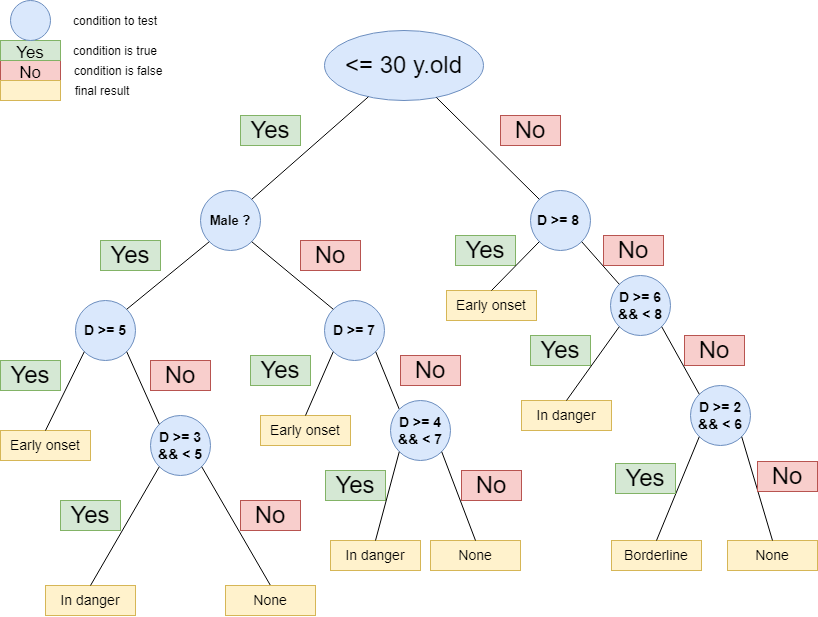

The diagram above was exported from draw.io. Its source (the exported page's mxGraphModel, read from the mxfile embedded in the PNG):
<mxGraphModel dx="1110" dy="635" grid="1" gridSize="10" guides="1" tooltips="1" connect="1" arrows="1" fold="1" page="1" pageScale="1" pageWidth="827" pageHeight="1169" math="0" shadow="0">
  <root>
    <mxCell id="0" />
    <mxCell id="1" parent="0" />
    <mxCell id="OruFNJoDoLhiylZneVPR-1" value="&lt;font style=&quot;font-size: 24px&quot;&gt;&amp;lt;= 30 y.old&lt;br&gt;&lt;/font&gt;" style="ellipse;whiteSpace=wrap;html=1;fillColor=#dae8fc;strokeColor=#6c8ebf;" parent="1" vertex="1">
      <mxGeometry x="334" y="30" width="159" height="70" as="geometry" />
    </mxCell>
    <mxCell id="OruFNJoDoLhiylZneVPR-4" value="&lt;font style=&quot;font-size: 17px&quot;&gt;No&lt;/font&gt;" style="text;html=1;strokeColor=#b85450;fillColor=#f8cecc;align=center;verticalAlign=middle;whiteSpace=wrap;rounded=0;fontSize=24;" parent="1" vertex="1">
      <mxGeometry x="10" y="60" width="60" height="20" as="geometry" />
    </mxCell>
    <mxCell id="OruFNJoDoLhiylZneVPR-5" value="&lt;font style=&quot;font-size: 17px&quot;&gt;Yes&lt;/font&gt;" style="text;html=1;strokeColor=#82b366;fillColor=#d5e8d4;align=center;verticalAlign=middle;whiteSpace=wrap;rounded=0;fontSize=24;" parent="1" vertex="1">
      <mxGeometry x="10" y="40" width="60" height="20" as="geometry" />
    </mxCell>
    <mxCell id="mCCVOskPXJNyn0iPoXSm-1" value="&lt;font size=&quot;1&quot;&gt;&lt;b style=&quot;font-size: 14px&quot;&gt;D &amp;gt;= 8&amp;nbsp;&lt;/b&gt;&lt;/font&gt;" style="ellipse;whiteSpace=wrap;html=1;aspect=fixed;fillColor=#dae8fc;strokeColor=#6c8ebf;" vertex="1" parent="1">
      <mxGeometry x="540" y="190" width="60" height="60" as="geometry" />
    </mxCell>
    <mxCell id="mCCVOskPXJNyn0iPoXSm-2" value="&lt;font size=&quot;1&quot;&gt;&lt;b style=&quot;font-size: 13px&quot;&gt;Male ?&lt;/b&gt;&lt;/font&gt;" style="ellipse;whiteSpace=wrap;html=1;aspect=fixed;fillColor=#dae8fc;strokeColor=#6c8ebf;" vertex="1" parent="1">
      <mxGeometry x="210" y="190" width="60" height="60" as="geometry" />
    </mxCell>
    <mxCell id="mCCVOskPXJNyn0iPoXSm-3" value="" style="endArrow=none;html=1;rounded=0;fontSize=21;exitX=1;exitY=0;exitDx=0;exitDy=0;" edge="1" parent="1" source="mCCVOskPXJNyn0iPoXSm-2" target="OruFNJoDoLhiylZneVPR-1">
      <mxGeometry width="50" height="50" relative="1" as="geometry">
        <mxPoint x="390" y="310" as="sourcePoint" />
        <mxPoint x="440" y="260" as="targetPoint" />
      </mxGeometry>
    </mxCell>
    <mxCell id="mCCVOskPXJNyn0iPoXSm-4" value="Yes" style="text;html=1;strokeColor=#82b366;fillColor=#d5e8d4;align=center;verticalAlign=middle;whiteSpace=wrap;rounded=0;fontSize=24;" vertex="1" parent="1">
      <mxGeometry x="250" y="115" width="60" height="30" as="geometry" />
    </mxCell>
    <mxCell id="mCCVOskPXJNyn0iPoXSm-5" value="" style="endArrow=none;html=1;rounded=0;fontSize=14;exitX=0;exitY=0;exitDx=0;exitDy=0;" edge="1" parent="1" source="mCCVOskPXJNyn0iPoXSm-1" target="OruFNJoDoLhiylZneVPR-1">
      <mxGeometry width="50" height="50" relative="1" as="geometry">
        <mxPoint x="390" y="410" as="sourcePoint" />
        <mxPoint x="440" y="360" as="targetPoint" />
      </mxGeometry>
    </mxCell>
    <mxCell id="mCCVOskPXJNyn0iPoXSm-6" value="No" style="text;html=1;strokeColor=#b85450;fillColor=#f8cecc;align=center;verticalAlign=middle;whiteSpace=wrap;rounded=0;fontSize=24;" vertex="1" parent="1">
      <mxGeometry x="510" y="115" width="60" height="30" as="geometry" />
    </mxCell>
    <mxCell id="mCCVOskPXJNyn0iPoXSm-7" value="&lt;font size=&quot;1&quot;&gt;&lt;b style=&quot;font-size: 14px&quot;&gt;D &amp;gt;= 5&lt;/b&gt;&lt;/font&gt;" style="ellipse;whiteSpace=wrap;html=1;aspect=fixed;fillColor=#dae8fc;strokeColor=#6c8ebf;" vertex="1" parent="1">
      <mxGeometry x="85" y="300" width="60" height="60" as="geometry" />
    </mxCell>
    <mxCell id="mCCVOskPXJNyn0iPoXSm-8" value="&lt;font size=&quot;1&quot;&gt;&lt;b style=&quot;font-size: 14px&quot;&gt;D &amp;gt;= 3&lt;br&gt;&amp;amp;&amp;amp; &amp;lt; 5&lt;br&gt;&lt;/b&gt;&lt;/font&gt;" style="ellipse;whiteSpace=wrap;html=1;aspect=fixed;fillColor=#dae8fc;strokeColor=#6c8ebf;" vertex="1" parent="1">
      <mxGeometry x="160" y="415" width="60" height="60" as="geometry" />
    </mxCell>
    <mxCell id="mCCVOskPXJNyn0iPoXSm-9" value="&lt;font size=&quot;1&quot;&gt;&lt;b style=&quot;font-size: 14px&quot;&gt;D &amp;gt;= 2&lt;br&gt;&amp;amp;&amp;amp; &amp;lt; 6&lt;br&gt;&lt;/b&gt;&lt;/font&gt;" style="ellipse;whiteSpace=wrap;html=1;aspect=fixed;fillColor=#dae8fc;strokeColor=#6c8ebf;" vertex="1" parent="1">
      <mxGeometry x="700" y="385" width="60" height="60" as="geometry" />
    </mxCell>
    <mxCell id="mCCVOskPXJNyn0iPoXSm-10" value="&lt;font size=&quot;1&quot;&gt;&lt;b style=&quot;font-size: 14px&quot;&gt;D &amp;gt;= 6&lt;br&gt;&amp;amp;&amp;amp; &amp;lt; 8&lt;br&gt;&lt;/b&gt;&lt;/font&gt;" style="ellipse;whiteSpace=wrap;html=1;aspect=fixed;fillColor=#dae8fc;strokeColor=#6c8ebf;" vertex="1" parent="1">
      <mxGeometry x="620" y="275" width="60" height="60" as="geometry" />
    </mxCell>
    <mxCell id="mCCVOskPXJNyn0iPoXSm-11" value="" style="endArrow=none;html=1;rounded=0;fontSize=14;entryX=0;entryY=1;entryDx=0;entryDy=0;exitX=1;exitY=0;exitDx=0;exitDy=0;" edge="1" parent="1" source="mCCVOskPXJNyn0iPoXSm-7" target="mCCVOskPXJNyn0iPoXSm-2">
      <mxGeometry width="50" height="50" relative="1" as="geometry">
        <mxPoint x="390" y="380" as="sourcePoint" />
        <mxPoint x="440" y="330" as="targetPoint" />
      </mxGeometry>
    </mxCell>
    <mxCell id="mCCVOskPXJNyn0iPoXSm-13" value="Yes" style="text;html=1;strokeColor=#82b366;fillColor=#d5e8d4;align=center;verticalAlign=middle;whiteSpace=wrap;rounded=0;fontSize=24;" vertex="1" parent="1">
      <mxGeometry x="10" y="360" width="60" height="30" as="geometry" />
    </mxCell>
    <mxCell id="mCCVOskPXJNyn0iPoXSm-14" value="Early onset" style="rounded=0;whiteSpace=wrap;html=1;fontSize=14;fillColor=#fff2cc;strokeColor=#d6b656;" vertex="1" parent="1">
      <mxGeometry x="10" y="430" width="90" height="30" as="geometry" />
    </mxCell>
    <mxCell id="mCCVOskPXJNyn0iPoXSm-15" value="" style="endArrow=none;html=1;rounded=0;fontSize=13;exitX=0.5;exitY=0;exitDx=0;exitDy=0;entryX=0;entryY=1;entryDx=0;entryDy=0;" edge="1" parent="1" source="mCCVOskPXJNyn0iPoXSm-14" target="mCCVOskPXJNyn0iPoXSm-7">
      <mxGeometry width="50" height="50" relative="1" as="geometry">
        <mxPoint x="190" y="410" as="sourcePoint" />
        <mxPoint x="240" y="360" as="targetPoint" />
      </mxGeometry>
    </mxCell>
    <mxCell id="mCCVOskPXJNyn0iPoXSm-16" value="" style="endArrow=none;html=1;rounded=0;fontSize=13;exitX=1;exitY=1;exitDx=0;exitDy=0;entryX=0;entryY=0;entryDx=0;entryDy=0;" edge="1" parent="1" source="mCCVOskPXJNyn0iPoXSm-7" target="mCCVOskPXJNyn0iPoXSm-8">
      <mxGeometry width="50" height="50" relative="1" as="geometry">
        <mxPoint x="130" y="430" as="sourcePoint" />
        <mxPoint x="180" y="380" as="targetPoint" />
      </mxGeometry>
    </mxCell>
    <mxCell id="mCCVOskPXJNyn0iPoXSm-17" value="No" style="text;html=1;strokeColor=#b85450;fillColor=#f8cecc;align=center;verticalAlign=middle;whiteSpace=wrap;rounded=0;fontSize=24;" vertex="1" parent="1">
      <mxGeometry x="160" y="360" width="60" height="30" as="geometry" />
    </mxCell>
    <mxCell id="mCCVOskPXJNyn0iPoXSm-18" value="Yes" style="text;html=1;strokeColor=#82b366;fillColor=#d5e8d4;align=center;verticalAlign=middle;whiteSpace=wrap;rounded=0;fontSize=24;" vertex="1" parent="1">
      <mxGeometry x="110" y="240" width="60" height="30" as="geometry" />
    </mxCell>
    <mxCell id="mCCVOskPXJNyn0iPoXSm-19" value="In danger" style="rounded=0;whiteSpace=wrap;html=1;fontSize=14;fillColor=#fff2cc;strokeColor=#d6b656;" vertex="1" parent="1">
      <mxGeometry x="55" y="585" width="90" height="30" as="geometry" />
    </mxCell>
    <mxCell id="mCCVOskPXJNyn0iPoXSm-20" value="" style="endArrow=none;html=1;rounded=0;fontSize=13;exitX=0;exitY=1;exitDx=0;exitDy=0;entryX=0.5;entryY=0;entryDx=0;entryDy=0;" edge="1" parent="1" source="mCCVOskPXJNyn0iPoXSm-8" target="mCCVOskPXJNyn0iPoXSm-19">
      <mxGeometry width="50" height="50" relative="1" as="geometry">
        <mxPoint x="360" y="420" as="sourcePoint" />
        <mxPoint x="120" y="530" as="targetPoint" />
      </mxGeometry>
    </mxCell>
    <mxCell id="mCCVOskPXJNyn0iPoXSm-21" value="" style="endArrow=none;html=1;rounded=0;fontSize=13;exitX=1;exitY=1;exitDx=0;exitDy=0;entryX=0.5;entryY=0;entryDx=0;entryDy=0;" edge="1" parent="1" source="mCCVOskPXJNyn0iPoXSm-8" target="mCCVOskPXJNyn0iPoXSm-24">
      <mxGeometry width="50" height="50" relative="1" as="geometry">
        <mxPoint x="280" y="540" as="sourcePoint" />
        <mxPoint x="280" y="550" as="targetPoint" />
      </mxGeometry>
    </mxCell>
    <mxCell id="mCCVOskPXJNyn0iPoXSm-22" value="Yes" style="text;html=1;strokeColor=#82b366;fillColor=#d5e8d4;align=center;verticalAlign=middle;whiteSpace=wrap;rounded=0;fontSize=24;" vertex="1" parent="1">
      <mxGeometry x="70" y="500" width="60" height="30" as="geometry" />
    </mxCell>
    <mxCell id="mCCVOskPXJNyn0iPoXSm-24" value="None" style="rounded=0;whiteSpace=wrap;html=1;fontSize=14;fillColor=#fff2cc;strokeColor=#d6b656;" vertex="1" parent="1">
      <mxGeometry x="235" y="585" width="90" height="30" as="geometry" />
    </mxCell>
    <mxCell id="mCCVOskPXJNyn0iPoXSm-25" value="No" style="text;html=1;strokeColor=#b85450;fillColor=#f8cecc;align=center;verticalAlign=middle;whiteSpace=wrap;rounded=0;fontSize=24;" vertex="1" parent="1">
      <mxGeometry x="250" y="500" width="60" height="30" as="geometry" />
    </mxCell>
    <mxCell id="mCCVOskPXJNyn0iPoXSm-27" value="&lt;font size=&quot;1&quot;&gt;&lt;b style=&quot;font-size: 14px&quot;&gt;D &amp;gt;= 7&lt;/b&gt;&lt;/font&gt;" style="ellipse;whiteSpace=wrap;html=1;aspect=fixed;fillColor=#dae8fc;strokeColor=#6c8ebf;" vertex="1" parent="1">
      <mxGeometry x="334" y="300" width="60" height="60" as="geometry" />
    </mxCell>
    <mxCell id="mCCVOskPXJNyn0iPoXSm-28" value="" style="endArrow=none;html=1;rounded=0;fontSize=13;exitX=1;exitY=1;exitDx=0;exitDy=0;entryX=0;entryY=0;entryDx=0;entryDy=0;" edge="1" parent="1" source="mCCVOskPXJNyn0iPoXSm-2" target="mCCVOskPXJNyn0iPoXSm-27">
      <mxGeometry width="50" height="50" relative="1" as="geometry">
        <mxPoint x="230" y="340" as="sourcePoint" />
        <mxPoint x="280" y="290" as="targetPoint" />
      </mxGeometry>
    </mxCell>
    <mxCell id="mCCVOskPXJNyn0iPoXSm-29" value="No" style="text;html=1;strokeColor=#b85450;fillColor=#f8cecc;align=center;verticalAlign=middle;whiteSpace=wrap;rounded=0;fontSize=24;" vertex="1" parent="1">
      <mxGeometry x="310" y="240" width="60" height="30" as="geometry" />
    </mxCell>
    <mxCell id="mCCVOskPXJNyn0iPoXSm-30" value="Early onset" style="rounded=0;whiteSpace=wrap;html=1;fontSize=14;fillColor=#fff2cc;strokeColor=#d6b656;" vertex="1" parent="1">
      <mxGeometry x="270" y="415" width="90" height="30" as="geometry" />
    </mxCell>
    <mxCell id="mCCVOskPXJNyn0iPoXSm-31" value="" style="endArrow=none;html=1;rounded=0;fontSize=13;exitX=0;exitY=1;exitDx=0;exitDy=0;entryX=0.5;entryY=0;entryDx=0;entryDy=0;" edge="1" parent="1" source="mCCVOskPXJNyn0iPoXSm-27" target="mCCVOskPXJNyn0iPoXSm-30">
      <mxGeometry width="50" height="50" relative="1" as="geometry">
        <mxPoint x="160" y="500" as="sourcePoint" />
        <mxPoint x="210" y="450" as="targetPoint" />
      </mxGeometry>
    </mxCell>
    <mxCell id="mCCVOskPXJNyn0iPoXSm-32" value="" style="endArrow=none;html=1;rounded=0;fontSize=13;entryX=1;entryY=1;entryDx=0;entryDy=0;exitX=0;exitY=0;exitDx=0;exitDy=0;" edge="1" parent="1" source="mCCVOskPXJNyn0iPoXSm-34" target="mCCVOskPXJNyn0iPoXSm-27">
      <mxGeometry width="50" height="50" relative="1" as="geometry">
        <mxPoint x="420" y="410" as="sourcePoint" />
        <mxPoint x="210" y="450" as="targetPoint" />
      </mxGeometry>
    </mxCell>
    <mxCell id="mCCVOskPXJNyn0iPoXSm-33" value="Yes" style="text;html=1;strokeColor=#82b366;fillColor=#d5e8d4;align=center;verticalAlign=middle;whiteSpace=wrap;rounded=0;fontSize=24;" vertex="1" parent="1">
      <mxGeometry x="260" y="355" width="60" height="30" as="geometry" />
    </mxCell>
    <mxCell id="mCCVOskPXJNyn0iPoXSm-34" value="&lt;font size=&quot;1&quot;&gt;&lt;b style=&quot;font-size: 14px&quot;&gt;D &amp;gt;= 4&lt;br&gt;&amp;amp;&amp;amp; &amp;lt; 7&lt;br&gt;&lt;/b&gt;&lt;/font&gt;" style="ellipse;whiteSpace=wrap;html=1;aspect=fixed;fillColor=#dae8fc;strokeColor=#6c8ebf;" vertex="1" parent="1">
      <mxGeometry x="400" y="400" width="60" height="60" as="geometry" />
    </mxCell>
    <mxCell id="mCCVOskPXJNyn0iPoXSm-35" value="No" style="text;html=1;strokeColor=#b85450;fillColor=#f8cecc;align=center;verticalAlign=middle;whiteSpace=wrap;rounded=0;fontSize=24;" vertex="1" parent="1">
      <mxGeometry x="410" y="355" width="60" height="30" as="geometry" />
    </mxCell>
    <mxCell id="mCCVOskPXJNyn0iPoXSm-36" value="In danger" style="rounded=0;whiteSpace=wrap;html=1;fontSize=14;fillColor=#fff2cc;strokeColor=#d6b656;" vertex="1" parent="1">
      <mxGeometry x="340" y="540" width="90" height="30" as="geometry" />
    </mxCell>
    <mxCell id="mCCVOskPXJNyn0iPoXSm-37" value="Yes" style="text;html=1;strokeColor=#82b366;fillColor=#d5e8d4;align=center;verticalAlign=middle;whiteSpace=wrap;rounded=0;fontSize=24;" vertex="1" parent="1">
      <mxGeometry x="335" y="470" width="60" height="30" as="geometry" />
    </mxCell>
    <mxCell id="mCCVOskPXJNyn0iPoXSm-38" value="" style="endArrow=none;html=1;rounded=0;fontSize=13;entryX=0;entryY=1;entryDx=0;entryDy=0;exitX=0.5;exitY=0;exitDx=0;exitDy=0;" edge="1" parent="1" source="mCCVOskPXJNyn0iPoXSm-36" target="mCCVOskPXJNyn0iPoXSm-34">
      <mxGeometry width="50" height="50" relative="1" as="geometry">
        <mxPoint x="290" y="520" as="sourcePoint" />
        <mxPoint x="340" y="470" as="targetPoint" />
      </mxGeometry>
    </mxCell>
    <mxCell id="mCCVOskPXJNyn0iPoXSm-39" value="None" style="rounded=0;whiteSpace=wrap;html=1;fontSize=14;fillColor=#fff2cc;strokeColor=#d6b656;" vertex="1" parent="1">
      <mxGeometry x="440" y="540" width="90" height="30" as="geometry" />
    </mxCell>
    <mxCell id="mCCVOskPXJNyn0iPoXSm-40" value="No" style="text;html=1;strokeColor=#b85450;fillColor=#f8cecc;align=center;verticalAlign=middle;whiteSpace=wrap;rounded=0;fontSize=24;" vertex="1" parent="1">
      <mxGeometry x="471" y="470" width="60" height="30" as="geometry" />
    </mxCell>
    <mxCell id="mCCVOskPXJNyn0iPoXSm-41" value="" style="endArrow=none;html=1;rounded=0;fontSize=13;exitX=0.5;exitY=0;exitDx=0;exitDy=0;entryX=1;entryY=1;entryDx=0;entryDy=0;" edge="1" parent="1" source="mCCVOskPXJNyn0iPoXSm-39" target="mCCVOskPXJNyn0iPoXSm-34">
      <mxGeometry width="50" height="50" relative="1" as="geometry">
        <mxPoint x="310" y="530" as="sourcePoint" />
        <mxPoint x="360" y="480" as="targetPoint" />
      </mxGeometry>
    </mxCell>
    <mxCell id="mCCVOskPXJNyn0iPoXSm-42" value="Yes" style="text;html=1;strokeColor=#82b366;fillColor=#d5e8d4;align=center;verticalAlign=middle;whiteSpace=wrap;rounded=0;fontSize=24;" vertex="1" parent="1">
      <mxGeometry x="465" y="235" width="60" height="30" as="geometry" />
    </mxCell>
    <mxCell id="mCCVOskPXJNyn0iPoXSm-43" value="Early onset" style="rounded=0;whiteSpace=wrap;html=1;fontSize=14;fillColor=#fff2cc;strokeColor=#d6b656;" vertex="1" parent="1">
      <mxGeometry x="456" y="290" width="90" height="30" as="geometry" />
    </mxCell>
    <mxCell id="mCCVOskPXJNyn0iPoXSm-44" value="" style="endArrow=none;html=1;rounded=0;fontSize=13;entryX=0;entryY=1;entryDx=0;entryDy=0;exitX=0.5;exitY=0;exitDx=0;exitDy=0;" edge="1" parent="1" source="mCCVOskPXJNyn0iPoXSm-43" target="mCCVOskPXJNyn0iPoXSm-1">
      <mxGeometry width="50" height="50" relative="1" as="geometry">
        <mxPoint x="490" y="300" as="sourcePoint" />
        <mxPoint x="540" y="250" as="targetPoint" />
      </mxGeometry>
    </mxCell>
    <mxCell id="mCCVOskPXJNyn0iPoXSm-45" value="" style="endArrow=none;html=1;rounded=0;fontSize=13;entryX=1;entryY=1;entryDx=0;entryDy=0;exitX=0;exitY=0;exitDx=0;exitDy=0;" edge="1" parent="1" source="mCCVOskPXJNyn0iPoXSm-10" target="mCCVOskPXJNyn0iPoXSm-1">
      <mxGeometry width="50" height="50" relative="1" as="geometry">
        <mxPoint x="690" y="250" as="sourcePoint" />
        <mxPoint x="570" y="220" as="targetPoint" />
      </mxGeometry>
    </mxCell>
    <mxCell id="mCCVOskPXJNyn0iPoXSm-46" value="No" style="text;html=1;strokeColor=#b85450;fillColor=#f8cecc;align=center;verticalAlign=middle;whiteSpace=wrap;rounded=0;fontSize=24;" vertex="1" parent="1">
      <mxGeometry x="613" y="235" width="60" height="30" as="geometry" />
    </mxCell>
    <mxCell id="mCCVOskPXJNyn0iPoXSm-47" value="In danger" style="rounded=0;whiteSpace=wrap;html=1;fontSize=14;fillColor=#fff2cc;strokeColor=#d6b656;" vertex="1" parent="1">
      <mxGeometry x="531" y="400" width="90" height="30" as="geometry" />
    </mxCell>
    <mxCell id="mCCVOskPXJNyn0iPoXSm-48" value="Yes" style="text;html=1;strokeColor=#82b366;fillColor=#d5e8d4;align=center;verticalAlign=middle;whiteSpace=wrap;rounded=0;fontSize=24;" vertex="1" parent="1">
      <mxGeometry x="540" y="335" width="60" height="30" as="geometry" />
    </mxCell>
    <mxCell id="mCCVOskPXJNyn0iPoXSm-49" value="" style="endArrow=none;html=1;rounded=0;fontSize=13;entryX=0;entryY=1;entryDx=0;entryDy=0;exitX=0.5;exitY=0;exitDx=0;exitDy=0;" edge="1" parent="1" source="mCCVOskPXJNyn0iPoXSm-47" target="mCCVOskPXJNyn0iPoXSm-10">
      <mxGeometry width="50" height="50" relative="1" as="geometry">
        <mxPoint x="520" y="450" as="sourcePoint" />
        <mxPoint x="570" y="400" as="targetPoint" />
      </mxGeometry>
    </mxCell>
    <mxCell id="mCCVOskPXJNyn0iPoXSm-50" value="No" style="text;html=1;strokeColor=#b85450;fillColor=#f8cecc;align=center;verticalAlign=middle;whiteSpace=wrap;rounded=0;fontSize=24;" vertex="1" parent="1">
      <mxGeometry x="694" y="335" width="60" height="30" as="geometry" />
    </mxCell>
    <mxCell id="mCCVOskPXJNyn0iPoXSm-51" value="" style="endArrow=none;html=1;rounded=0;fontSize=13;exitX=0;exitY=0;exitDx=0;exitDy=0;entryX=1;entryY=1;entryDx=0;entryDy=0;" edge="1" parent="1" source="mCCVOskPXJNyn0iPoXSm-9" target="mCCVOskPXJNyn0iPoXSm-10">
      <mxGeometry width="50" height="50" relative="1" as="geometry">
        <mxPoint x="580" y="430" as="sourcePoint" />
        <mxPoint x="630" y="380" as="targetPoint" />
      </mxGeometry>
    </mxCell>
    <mxCell id="mCCVOskPXJNyn0iPoXSm-52" value="Borderline" style="rounded=0;whiteSpace=wrap;html=1;fontSize=14;fillColor=#fff2cc;strokeColor=#d6b656;" vertex="1" parent="1">
      <mxGeometry x="621" y="540" width="90" height="30" as="geometry" />
    </mxCell>
    <mxCell id="mCCVOskPXJNyn0iPoXSm-53" value="" style="endArrow=none;html=1;rounded=0;fontSize=13;entryX=0;entryY=1;entryDx=0;entryDy=0;exitX=0.5;exitY=0;exitDx=0;exitDy=0;" edge="1" parent="1" source="mCCVOskPXJNyn0iPoXSm-52" target="mCCVOskPXJNyn0iPoXSm-9">
      <mxGeometry width="50" height="50" relative="1" as="geometry">
        <mxPoint x="580" y="490" as="sourcePoint" />
        <mxPoint x="630" y="440" as="targetPoint" />
      </mxGeometry>
    </mxCell>
    <mxCell id="mCCVOskPXJNyn0iPoXSm-54" value="None" style="rounded=0;whiteSpace=wrap;html=1;fontSize=14;fillColor=#fff2cc;strokeColor=#d6b656;" vertex="1" parent="1">
      <mxGeometry x="737" y="540" width="90" height="30" as="geometry" />
    </mxCell>
    <mxCell id="mCCVOskPXJNyn0iPoXSm-55" value="Yes" style="text;html=1;strokeColor=#82b366;fillColor=#d5e8d4;align=center;verticalAlign=middle;whiteSpace=wrap;rounded=0;fontSize=24;" vertex="1" parent="1">
      <mxGeometry x="625" y="463" width="60" height="30" as="geometry" />
    </mxCell>
    <mxCell id="mCCVOskPXJNyn0iPoXSm-56" value="" style="endArrow=none;html=1;rounded=0;fontSize=13;entryX=1;entryY=1;entryDx=0;entryDy=0;exitX=0.5;exitY=0;exitDx=0;exitDy=0;" edge="1" parent="1" source="mCCVOskPXJNyn0iPoXSm-54" target="mCCVOskPXJNyn0iPoXSm-9">
      <mxGeometry width="50" height="50" relative="1" as="geometry">
        <mxPoint x="660" y="490" as="sourcePoint" />
        <mxPoint x="710" y="440" as="targetPoint" />
      </mxGeometry>
    </mxCell>
    <mxCell id="mCCVOskPXJNyn0iPoXSm-57" value="No" style="text;html=1;strokeColor=#b85450;fillColor=#f8cecc;align=center;verticalAlign=middle;whiteSpace=wrap;rounded=0;fontSize=24;" vertex="1" parent="1">
      <mxGeometry x="767" y="461" width="60" height="30" as="geometry" />
    </mxCell>
    <mxCell id="mCCVOskPXJNyn0iPoXSm-58" value="" style="ellipse;whiteSpace=wrap;html=1;aspect=fixed;fontSize=13;fillColor=#dae8fc;strokeColor=#6c8ebf;" vertex="1" parent="1">
      <mxGeometry x="20" width="40" height="40" as="geometry" />
    </mxCell>
    <mxCell id="mCCVOskPXJNyn0iPoXSm-59" value="" style="rounded=0;whiteSpace=wrap;html=1;fontSize=13;fillColor=#fff2cc;strokeColor=#d6b656;" vertex="1" parent="1">
      <mxGeometry x="10" y="80" width="60" height="20" as="geometry" />
    </mxCell>
    <mxCell id="mCCVOskPXJNyn0iPoXSm-60" value="&lt;font style=&quot;font-size: 12px&quot;&gt;condition to test&lt;/font&gt;" style="text;html=1;strokeColor=none;fillColor=none;align=center;verticalAlign=middle;whiteSpace=wrap;rounded=0;fontSize=17;" vertex="1" parent="1">
      <mxGeometry x="50" y="5" width="150" height="30" as="geometry" />
    </mxCell>
    <mxCell id="mCCVOskPXJNyn0iPoXSm-61" value="&lt;font style=&quot;font-size: 12px&quot;&gt;final result&lt;/font&gt;" style="text;html=1;strokeColor=none;fillColor=none;align=center;verticalAlign=middle;whiteSpace=wrap;rounded=0;fontSize=17;" vertex="1" parent="1">
      <mxGeometry x="82" y="75" width="60" height="30" as="geometry" />
    </mxCell>
    <mxCell id="mCCVOskPXJNyn0iPoXSm-62" value="&lt;font style=&quot;font-size: 12px&quot;&gt;condition is true&lt;/font&gt;" style="text;html=1;strokeColor=none;fillColor=none;align=center;verticalAlign=middle;whiteSpace=wrap;rounded=0;fontSize=17;" vertex="1" parent="1">
      <mxGeometry x="40" y="35" width="170" height="30" as="geometry" />
    </mxCell>
    <mxCell id="mCCVOskPXJNyn0iPoXSm-63" value="&lt;font style=&quot;font-size: 12px&quot;&gt;condition is false&lt;/font&gt;" style="text;html=1;strokeColor=none;fillColor=none;align=center;verticalAlign=middle;whiteSpace=wrap;rounded=0;fontSize=17;" vertex="1" parent="1">
      <mxGeometry x="43" y="55" width="170" height="30" as="geometry" />
    </mxCell>
  </root>
</mxGraphModel>